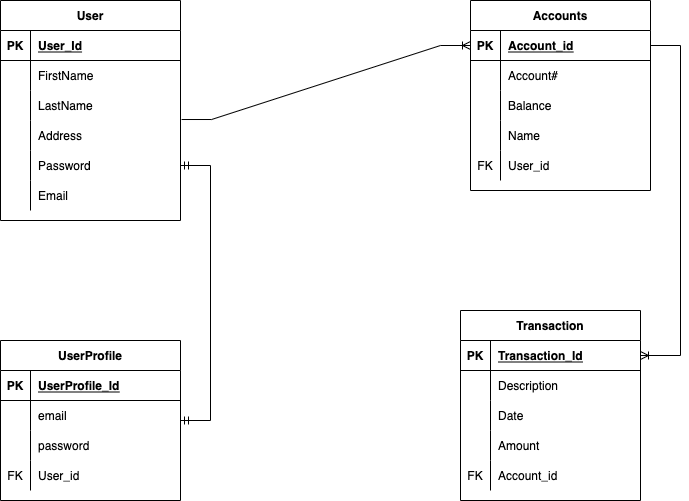

The diagram above was exported from draw.io. Its source (the exported page's mxGraphModel, read from the mxfile embedded in the PNG):
<mxGraphModel dx="883" dy="511" grid="1" gridSize="10" guides="1" tooltips="1" connect="1" arrows="1" fold="1" page="1" pageScale="1" pageWidth="850" pageHeight="1100" math="0" shadow="0">
  <root>
    <mxCell id="0" />
    <mxCell id="1" parent="0" />
    <mxCell id="I6-c8cCpMygJ-d88g6_K-5" value="User" style="shape=table;startSize=30;container=1;collapsible=1;childLayout=tableLayout;fixedRows=1;rowLines=0;fontStyle=1;align=center;resizeLast=1;" vertex="1" parent="1">
      <mxGeometry x="40" y="20" width="180" height="220" as="geometry" />
    </mxCell>
    <mxCell id="I6-c8cCpMygJ-d88g6_K-6" value="" style="shape=partialRectangle;collapsible=0;dropTarget=0;pointerEvents=0;fillColor=none;top=0;left=0;bottom=1;right=0;points=[[0,0.5],[1,0.5]];portConstraint=eastwest;" vertex="1" parent="I6-c8cCpMygJ-d88g6_K-5">
      <mxGeometry y="30" width="180" height="30" as="geometry" />
    </mxCell>
    <mxCell id="I6-c8cCpMygJ-d88g6_K-7" value="PK" style="shape=partialRectangle;connectable=0;fillColor=none;top=0;left=0;bottom=0;right=0;fontStyle=1;overflow=hidden;" vertex="1" parent="I6-c8cCpMygJ-d88g6_K-6">
      <mxGeometry width="30" height="30" as="geometry">
        <mxRectangle width="30" height="30" as="alternateBounds" />
      </mxGeometry>
    </mxCell>
    <mxCell id="I6-c8cCpMygJ-d88g6_K-8" value="User_Id" style="shape=partialRectangle;connectable=0;fillColor=none;top=0;left=0;bottom=0;right=0;align=left;spacingLeft=6;fontStyle=5;overflow=hidden;" vertex="1" parent="I6-c8cCpMygJ-d88g6_K-6">
      <mxGeometry x="30" width="150" height="30" as="geometry">
        <mxRectangle width="150" height="30" as="alternateBounds" />
      </mxGeometry>
    </mxCell>
    <mxCell id="I6-c8cCpMygJ-d88g6_K-9" value="" style="shape=partialRectangle;collapsible=0;dropTarget=0;pointerEvents=0;fillColor=none;top=0;left=0;bottom=0;right=0;points=[[0,0.5],[1,0.5]];portConstraint=eastwest;" vertex="1" parent="I6-c8cCpMygJ-d88g6_K-5">
      <mxGeometry y="60" width="180" height="30" as="geometry" />
    </mxCell>
    <mxCell id="I6-c8cCpMygJ-d88g6_K-10" value="" style="shape=partialRectangle;connectable=0;fillColor=none;top=0;left=0;bottom=0;right=0;editable=1;overflow=hidden;" vertex="1" parent="I6-c8cCpMygJ-d88g6_K-9">
      <mxGeometry width="30" height="30" as="geometry">
        <mxRectangle width="30" height="30" as="alternateBounds" />
      </mxGeometry>
    </mxCell>
    <mxCell id="I6-c8cCpMygJ-d88g6_K-11" value="FirstName" style="shape=partialRectangle;connectable=0;fillColor=none;top=0;left=0;bottom=0;right=0;align=left;spacingLeft=6;overflow=hidden;" vertex="1" parent="I6-c8cCpMygJ-d88g6_K-9">
      <mxGeometry x="30" width="150" height="30" as="geometry">
        <mxRectangle width="150" height="30" as="alternateBounds" />
      </mxGeometry>
    </mxCell>
    <mxCell id="I6-c8cCpMygJ-d88g6_K-12" value="" style="shape=partialRectangle;collapsible=0;dropTarget=0;pointerEvents=0;fillColor=none;top=0;left=0;bottom=0;right=0;points=[[0,0.5],[1,0.5]];portConstraint=eastwest;" vertex="1" parent="I6-c8cCpMygJ-d88g6_K-5">
      <mxGeometry y="90" width="180" height="30" as="geometry" />
    </mxCell>
    <mxCell id="I6-c8cCpMygJ-d88g6_K-13" value="" style="shape=partialRectangle;connectable=0;fillColor=none;top=0;left=0;bottom=0;right=0;editable=1;overflow=hidden;" vertex="1" parent="I6-c8cCpMygJ-d88g6_K-12">
      <mxGeometry width="30" height="30" as="geometry">
        <mxRectangle width="30" height="30" as="alternateBounds" />
      </mxGeometry>
    </mxCell>
    <mxCell id="I6-c8cCpMygJ-d88g6_K-14" value="LastName" style="shape=partialRectangle;connectable=0;fillColor=none;top=0;left=0;bottom=0;right=0;align=left;spacingLeft=6;overflow=hidden;" vertex="1" parent="I6-c8cCpMygJ-d88g6_K-12">
      <mxGeometry x="30" width="150" height="30" as="geometry">
        <mxRectangle width="150" height="30" as="alternateBounds" />
      </mxGeometry>
    </mxCell>
    <mxCell id="I6-c8cCpMygJ-d88g6_K-15" value="" style="shape=partialRectangle;collapsible=0;dropTarget=0;pointerEvents=0;fillColor=none;top=0;left=0;bottom=0;right=0;points=[[0,0.5],[1,0.5]];portConstraint=eastwest;" vertex="1" parent="I6-c8cCpMygJ-d88g6_K-5">
      <mxGeometry y="120" width="180" height="30" as="geometry" />
    </mxCell>
    <mxCell id="I6-c8cCpMygJ-d88g6_K-16" value="" style="shape=partialRectangle;connectable=0;fillColor=none;top=0;left=0;bottom=0;right=0;editable=1;overflow=hidden;" vertex="1" parent="I6-c8cCpMygJ-d88g6_K-15">
      <mxGeometry width="30" height="30" as="geometry">
        <mxRectangle width="30" height="30" as="alternateBounds" />
      </mxGeometry>
    </mxCell>
    <mxCell id="I6-c8cCpMygJ-d88g6_K-17" value="Address" style="shape=partialRectangle;connectable=0;fillColor=none;top=0;left=0;bottom=0;right=0;align=left;spacingLeft=6;overflow=hidden;" vertex="1" parent="I6-c8cCpMygJ-d88g6_K-15">
      <mxGeometry x="30" width="150" height="30" as="geometry">
        <mxRectangle width="150" height="30" as="alternateBounds" />
      </mxGeometry>
    </mxCell>
    <mxCell id="I6-c8cCpMygJ-d88g6_K-62" value="" style="shape=partialRectangle;collapsible=0;dropTarget=0;pointerEvents=0;fillColor=none;top=0;left=0;bottom=0;right=0;points=[[0,0.5],[1,0.5]];portConstraint=eastwest;" vertex="1" parent="I6-c8cCpMygJ-d88g6_K-5">
      <mxGeometry y="150" width="180" height="30" as="geometry" />
    </mxCell>
    <mxCell id="I6-c8cCpMygJ-d88g6_K-63" value="" style="shape=partialRectangle;connectable=0;fillColor=none;top=0;left=0;bottom=0;right=0;editable=1;overflow=hidden;" vertex="1" parent="I6-c8cCpMygJ-d88g6_K-62">
      <mxGeometry width="30" height="30" as="geometry">
        <mxRectangle width="30" height="30" as="alternateBounds" />
      </mxGeometry>
    </mxCell>
    <mxCell id="I6-c8cCpMygJ-d88g6_K-64" value="Password" style="shape=partialRectangle;connectable=0;fillColor=none;top=0;left=0;bottom=0;right=0;align=left;spacingLeft=6;overflow=hidden;" vertex="1" parent="I6-c8cCpMygJ-d88g6_K-62">
      <mxGeometry x="30" width="150" height="30" as="geometry">
        <mxRectangle width="150" height="30" as="alternateBounds" />
      </mxGeometry>
    </mxCell>
    <mxCell id="I6-c8cCpMygJ-d88g6_K-65" value="" style="shape=partialRectangle;collapsible=0;dropTarget=0;pointerEvents=0;fillColor=none;top=0;left=0;bottom=0;right=0;points=[[0,0.5],[1,0.5]];portConstraint=eastwest;" vertex="1" parent="I6-c8cCpMygJ-d88g6_K-5">
      <mxGeometry y="180" width="180" height="30" as="geometry" />
    </mxCell>
    <mxCell id="I6-c8cCpMygJ-d88g6_K-66" value="" style="shape=partialRectangle;connectable=0;fillColor=none;top=0;left=0;bottom=0;right=0;editable=1;overflow=hidden;" vertex="1" parent="I6-c8cCpMygJ-d88g6_K-65">
      <mxGeometry width="30" height="30" as="geometry">
        <mxRectangle width="30" height="30" as="alternateBounds" />
      </mxGeometry>
    </mxCell>
    <mxCell id="I6-c8cCpMygJ-d88g6_K-67" value="Email" style="shape=partialRectangle;connectable=0;fillColor=none;top=0;left=0;bottom=0;right=0;align=left;spacingLeft=6;overflow=hidden;" vertex="1" parent="I6-c8cCpMygJ-d88g6_K-65">
      <mxGeometry x="30" width="150" height="30" as="geometry">
        <mxRectangle width="150" height="30" as="alternateBounds" />
      </mxGeometry>
    </mxCell>
    <mxCell id="I6-c8cCpMygJ-d88g6_K-18" value="Accounts" style="shape=table;startSize=30;container=1;collapsible=1;childLayout=tableLayout;fixedRows=1;rowLines=0;fontStyle=1;align=center;resizeLast=1;" vertex="1" parent="1">
      <mxGeometry x="510" y="20" width="180" height="190" as="geometry" />
    </mxCell>
    <mxCell id="I6-c8cCpMygJ-d88g6_K-19" value="" style="shape=partialRectangle;collapsible=0;dropTarget=0;pointerEvents=0;fillColor=none;top=0;left=0;bottom=1;right=0;points=[[0,0.5],[1,0.5]];portConstraint=eastwest;" vertex="1" parent="I6-c8cCpMygJ-d88g6_K-18">
      <mxGeometry y="30" width="180" height="30" as="geometry" />
    </mxCell>
    <mxCell id="I6-c8cCpMygJ-d88g6_K-20" value="PK" style="shape=partialRectangle;connectable=0;fillColor=none;top=0;left=0;bottom=0;right=0;fontStyle=1;overflow=hidden;" vertex="1" parent="I6-c8cCpMygJ-d88g6_K-19">
      <mxGeometry width="30" height="30" as="geometry">
        <mxRectangle width="30" height="30" as="alternateBounds" />
      </mxGeometry>
    </mxCell>
    <mxCell id="I6-c8cCpMygJ-d88g6_K-21" value="Account_id" style="shape=partialRectangle;connectable=0;fillColor=none;top=0;left=0;bottom=0;right=0;align=left;spacingLeft=6;fontStyle=5;overflow=hidden;" vertex="1" parent="I6-c8cCpMygJ-d88g6_K-19">
      <mxGeometry x="30" width="150" height="30" as="geometry">
        <mxRectangle width="150" height="30" as="alternateBounds" />
      </mxGeometry>
    </mxCell>
    <mxCell id="I6-c8cCpMygJ-d88g6_K-28" value="" style="shape=partialRectangle;collapsible=0;dropTarget=0;pointerEvents=0;fillColor=none;top=0;left=0;bottom=0;right=0;points=[[0,0.5],[1,0.5]];portConstraint=eastwest;" vertex="1" parent="I6-c8cCpMygJ-d88g6_K-18">
      <mxGeometry y="60" width="180" height="30" as="geometry" />
    </mxCell>
    <mxCell id="I6-c8cCpMygJ-d88g6_K-29" value="" style="shape=partialRectangle;connectable=0;fillColor=none;top=0;left=0;bottom=0;right=0;editable=1;overflow=hidden;" vertex="1" parent="I6-c8cCpMygJ-d88g6_K-28">
      <mxGeometry width="30" height="30" as="geometry">
        <mxRectangle width="30" height="30" as="alternateBounds" />
      </mxGeometry>
    </mxCell>
    <mxCell id="I6-c8cCpMygJ-d88g6_K-30" value="Account#" style="shape=partialRectangle;connectable=0;fillColor=none;top=0;left=0;bottom=0;right=0;align=left;spacingLeft=6;overflow=hidden;" vertex="1" parent="I6-c8cCpMygJ-d88g6_K-28">
      <mxGeometry x="30" width="150" height="30" as="geometry">
        <mxRectangle width="150" height="30" as="alternateBounds" />
      </mxGeometry>
    </mxCell>
    <mxCell id="I6-c8cCpMygJ-d88g6_K-109" value="" style="shape=partialRectangle;collapsible=0;dropTarget=0;pointerEvents=0;fillColor=none;top=0;left=0;bottom=0;right=0;points=[[0,0.5],[1,0.5]];portConstraint=eastwest;" vertex="1" parent="I6-c8cCpMygJ-d88g6_K-18">
      <mxGeometry y="90" width="180" height="30" as="geometry" />
    </mxCell>
    <mxCell id="I6-c8cCpMygJ-d88g6_K-110" value="" style="shape=partialRectangle;connectable=0;fillColor=none;top=0;left=0;bottom=0;right=0;editable=1;overflow=hidden;" vertex="1" parent="I6-c8cCpMygJ-d88g6_K-109">
      <mxGeometry width="30" height="30" as="geometry">
        <mxRectangle width="30" height="30" as="alternateBounds" />
      </mxGeometry>
    </mxCell>
    <mxCell id="I6-c8cCpMygJ-d88g6_K-111" value="Balance" style="shape=partialRectangle;connectable=0;fillColor=none;top=0;left=0;bottom=0;right=0;align=left;spacingLeft=6;overflow=hidden;" vertex="1" parent="I6-c8cCpMygJ-d88g6_K-109">
      <mxGeometry x="30" width="150" height="30" as="geometry">
        <mxRectangle width="150" height="30" as="alternateBounds" />
      </mxGeometry>
    </mxCell>
    <mxCell id="I6-c8cCpMygJ-d88g6_K-106" value="" style="shape=partialRectangle;collapsible=0;dropTarget=0;pointerEvents=0;fillColor=none;top=0;left=0;bottom=0;right=0;points=[[0,0.5],[1,0.5]];portConstraint=eastwest;" vertex="1" parent="I6-c8cCpMygJ-d88g6_K-18">
      <mxGeometry y="120" width="180" height="30" as="geometry" />
    </mxCell>
    <mxCell id="I6-c8cCpMygJ-d88g6_K-107" value="" style="shape=partialRectangle;connectable=0;fillColor=none;top=0;left=0;bottom=0;right=0;editable=1;overflow=hidden;" vertex="1" parent="I6-c8cCpMygJ-d88g6_K-106">
      <mxGeometry width="30" height="30" as="geometry">
        <mxRectangle width="30" height="30" as="alternateBounds" />
      </mxGeometry>
    </mxCell>
    <mxCell id="I6-c8cCpMygJ-d88g6_K-108" value="Name" style="shape=partialRectangle;connectable=0;fillColor=none;top=0;left=0;bottom=0;right=0;align=left;spacingLeft=6;overflow=hidden;" vertex="1" parent="I6-c8cCpMygJ-d88g6_K-106">
      <mxGeometry x="30" width="150" height="30" as="geometry">
        <mxRectangle width="150" height="30" as="alternateBounds" />
      </mxGeometry>
    </mxCell>
    <mxCell id="I6-c8cCpMygJ-d88g6_K-100" value="" style="shape=partialRectangle;collapsible=0;dropTarget=0;pointerEvents=0;fillColor=none;top=0;left=0;bottom=0;right=0;points=[[0,0.5],[1,0.5]];portConstraint=eastwest;" vertex="1" parent="I6-c8cCpMygJ-d88g6_K-18">
      <mxGeometry y="150" width="180" height="30" as="geometry" />
    </mxCell>
    <mxCell id="I6-c8cCpMygJ-d88g6_K-101" value="FK" style="shape=partialRectangle;connectable=0;fillColor=none;top=0;left=0;bottom=0;right=0;editable=1;overflow=hidden;" vertex="1" parent="I6-c8cCpMygJ-d88g6_K-100">
      <mxGeometry width="30" height="30" as="geometry">
        <mxRectangle width="30" height="30" as="alternateBounds" />
      </mxGeometry>
    </mxCell>
    <mxCell id="I6-c8cCpMygJ-d88g6_K-102" value="User_id" style="shape=partialRectangle;connectable=0;fillColor=none;top=0;left=0;bottom=0;right=0;align=left;spacingLeft=6;overflow=hidden;" vertex="1" parent="I6-c8cCpMygJ-d88g6_K-100">
      <mxGeometry x="30" width="150" height="30" as="geometry">
        <mxRectangle width="150" height="30" as="alternateBounds" />
      </mxGeometry>
    </mxCell>
    <mxCell id="I6-c8cCpMygJ-d88g6_K-47" value="" style="edgeStyle=entityRelationEdgeStyle;fontSize=12;html=1;endArrow=ERoneToMany;rounded=0;exitX=1.006;exitY=0.967;exitDx=0;exitDy=0;exitPerimeter=0;entryX=0;entryY=0.5;entryDx=0;entryDy=0;" edge="1" parent="1" source="I6-c8cCpMygJ-d88g6_K-12" target="I6-c8cCpMygJ-d88g6_K-19">
      <mxGeometry width="100" height="100" relative="1" as="geometry">
        <mxPoint x="210" y="220" as="sourcePoint" />
        <mxPoint x="410" y="60" as="targetPoint" />
      </mxGeometry>
    </mxCell>
    <mxCell id="I6-c8cCpMygJ-d88g6_K-49" value="Transaction" style="shape=table;startSize=30;container=1;collapsible=1;childLayout=tableLayout;fixedRows=1;rowLines=0;fontStyle=1;align=center;resizeLast=1;" vertex="1" parent="1">
      <mxGeometry x="500" y="330" width="180" height="190" as="geometry" />
    </mxCell>
    <mxCell id="I6-c8cCpMygJ-d88g6_K-50" value="" style="shape=partialRectangle;collapsible=0;dropTarget=0;pointerEvents=0;fillColor=none;top=0;left=0;bottom=1;right=0;points=[[0,0.5],[1,0.5]];portConstraint=eastwest;" vertex="1" parent="I6-c8cCpMygJ-d88g6_K-49">
      <mxGeometry y="30" width="180" height="30" as="geometry" />
    </mxCell>
    <mxCell id="I6-c8cCpMygJ-d88g6_K-51" value="PK" style="shape=partialRectangle;connectable=0;fillColor=none;top=0;left=0;bottom=0;right=0;fontStyle=1;overflow=hidden;" vertex="1" parent="I6-c8cCpMygJ-d88g6_K-50">
      <mxGeometry width="30" height="30" as="geometry">
        <mxRectangle width="30" height="30" as="alternateBounds" />
      </mxGeometry>
    </mxCell>
    <mxCell id="I6-c8cCpMygJ-d88g6_K-52" value="Transaction_Id" style="shape=partialRectangle;connectable=0;fillColor=none;top=0;left=0;bottom=0;right=0;align=left;spacingLeft=6;fontStyle=5;overflow=hidden;" vertex="1" parent="I6-c8cCpMygJ-d88g6_K-50">
      <mxGeometry x="30" width="150" height="30" as="geometry">
        <mxRectangle width="150" height="30" as="alternateBounds" />
      </mxGeometry>
    </mxCell>
    <mxCell id="I6-c8cCpMygJ-d88g6_K-53" value="" style="shape=partialRectangle;collapsible=0;dropTarget=0;pointerEvents=0;fillColor=none;top=0;left=0;bottom=0;right=0;points=[[0,0.5],[1,0.5]];portConstraint=eastwest;" vertex="1" parent="I6-c8cCpMygJ-d88g6_K-49">
      <mxGeometry y="60" width="180" height="30" as="geometry" />
    </mxCell>
    <mxCell id="I6-c8cCpMygJ-d88g6_K-54" value="" style="shape=partialRectangle;connectable=0;fillColor=none;top=0;left=0;bottom=0;right=0;editable=1;overflow=hidden;" vertex="1" parent="I6-c8cCpMygJ-d88g6_K-53">
      <mxGeometry width="30" height="30" as="geometry">
        <mxRectangle width="30" height="30" as="alternateBounds" />
      </mxGeometry>
    </mxCell>
    <mxCell id="I6-c8cCpMygJ-d88g6_K-55" value="Description" style="shape=partialRectangle;connectable=0;fillColor=none;top=0;left=0;bottom=0;right=0;align=left;spacingLeft=6;overflow=hidden;" vertex="1" parent="I6-c8cCpMygJ-d88g6_K-53">
      <mxGeometry x="30" width="150" height="30" as="geometry">
        <mxRectangle width="150" height="30" as="alternateBounds" />
      </mxGeometry>
    </mxCell>
    <mxCell id="I6-c8cCpMygJ-d88g6_K-56" value="" style="shape=partialRectangle;collapsible=0;dropTarget=0;pointerEvents=0;fillColor=none;top=0;left=0;bottom=0;right=0;points=[[0,0.5],[1,0.5]];portConstraint=eastwest;" vertex="1" parent="I6-c8cCpMygJ-d88g6_K-49">
      <mxGeometry y="90" width="180" height="30" as="geometry" />
    </mxCell>
    <mxCell id="I6-c8cCpMygJ-d88g6_K-57" value="" style="shape=partialRectangle;connectable=0;fillColor=none;top=0;left=0;bottom=0;right=0;editable=1;overflow=hidden;" vertex="1" parent="I6-c8cCpMygJ-d88g6_K-56">
      <mxGeometry width="30" height="30" as="geometry">
        <mxRectangle width="30" height="30" as="alternateBounds" />
      </mxGeometry>
    </mxCell>
    <mxCell id="I6-c8cCpMygJ-d88g6_K-58" value="Date" style="shape=partialRectangle;connectable=0;fillColor=none;top=0;left=0;bottom=0;right=0;align=left;spacingLeft=6;overflow=hidden;" vertex="1" parent="I6-c8cCpMygJ-d88g6_K-56">
      <mxGeometry x="30" width="150" height="30" as="geometry">
        <mxRectangle width="150" height="30" as="alternateBounds" />
      </mxGeometry>
    </mxCell>
    <mxCell id="I6-c8cCpMygJ-d88g6_K-59" value="" style="shape=partialRectangle;collapsible=0;dropTarget=0;pointerEvents=0;fillColor=none;top=0;left=0;bottom=0;right=0;points=[[0,0.5],[1,0.5]];portConstraint=eastwest;" vertex="1" parent="I6-c8cCpMygJ-d88g6_K-49">
      <mxGeometry y="120" width="180" height="30" as="geometry" />
    </mxCell>
    <mxCell id="I6-c8cCpMygJ-d88g6_K-60" value="" style="shape=partialRectangle;connectable=0;fillColor=none;top=0;left=0;bottom=0;right=0;editable=1;overflow=hidden;" vertex="1" parent="I6-c8cCpMygJ-d88g6_K-59">
      <mxGeometry width="30" height="30" as="geometry">
        <mxRectangle width="30" height="30" as="alternateBounds" />
      </mxGeometry>
    </mxCell>
    <mxCell id="I6-c8cCpMygJ-d88g6_K-61" value="Amount" style="shape=partialRectangle;connectable=0;fillColor=none;top=0;left=0;bottom=0;right=0;align=left;spacingLeft=6;overflow=hidden;" vertex="1" parent="I6-c8cCpMygJ-d88g6_K-59">
      <mxGeometry x="30" width="150" height="30" as="geometry">
        <mxRectangle width="150" height="30" as="alternateBounds" />
      </mxGeometry>
    </mxCell>
    <mxCell id="I6-c8cCpMygJ-d88g6_K-103" value="" style="shape=partialRectangle;collapsible=0;dropTarget=0;pointerEvents=0;fillColor=none;top=0;left=0;bottom=0;right=0;points=[[0,0.5],[1,0.5]];portConstraint=eastwest;" vertex="1" parent="I6-c8cCpMygJ-d88g6_K-49">
      <mxGeometry y="150" width="180" height="30" as="geometry" />
    </mxCell>
    <mxCell id="I6-c8cCpMygJ-d88g6_K-104" value="FK" style="shape=partialRectangle;connectable=0;fillColor=none;top=0;left=0;bottom=0;right=0;editable=1;overflow=hidden;" vertex="1" parent="I6-c8cCpMygJ-d88g6_K-103">
      <mxGeometry width="30" height="30" as="geometry">
        <mxRectangle width="30" height="30" as="alternateBounds" />
      </mxGeometry>
    </mxCell>
    <mxCell id="I6-c8cCpMygJ-d88g6_K-105" value="Account_id" style="shape=partialRectangle;connectable=0;fillColor=none;top=0;left=0;bottom=0;right=0;align=left;spacingLeft=6;overflow=hidden;" vertex="1" parent="I6-c8cCpMygJ-d88g6_K-103">
      <mxGeometry x="30" width="150" height="30" as="geometry">
        <mxRectangle width="150" height="30" as="alternateBounds" />
      </mxGeometry>
    </mxCell>
    <mxCell id="I6-c8cCpMygJ-d88g6_K-84" value="UserProfile" style="shape=table;startSize=30;container=1;collapsible=1;childLayout=tableLayout;fixedRows=1;rowLines=0;fontStyle=1;align=center;resizeLast=1;" vertex="1" parent="1">
      <mxGeometry x="40" y="360" width="180" height="160" as="geometry" />
    </mxCell>
    <mxCell id="I6-c8cCpMygJ-d88g6_K-85" value="" style="shape=partialRectangle;collapsible=0;dropTarget=0;pointerEvents=0;fillColor=none;top=0;left=0;bottom=1;right=0;points=[[0,0.5],[1,0.5]];portConstraint=eastwest;" vertex="1" parent="I6-c8cCpMygJ-d88g6_K-84">
      <mxGeometry y="30" width="180" height="30" as="geometry" />
    </mxCell>
    <mxCell id="I6-c8cCpMygJ-d88g6_K-86" value="PK" style="shape=partialRectangle;connectable=0;fillColor=none;top=0;left=0;bottom=0;right=0;fontStyle=1;overflow=hidden;" vertex="1" parent="I6-c8cCpMygJ-d88g6_K-85">
      <mxGeometry width="30" height="30" as="geometry">
        <mxRectangle width="30" height="30" as="alternateBounds" />
      </mxGeometry>
    </mxCell>
    <mxCell id="I6-c8cCpMygJ-d88g6_K-87" value="UserProfile_Id" style="shape=partialRectangle;connectable=0;fillColor=none;top=0;left=0;bottom=0;right=0;align=left;spacingLeft=6;fontStyle=5;overflow=hidden;" vertex="1" parent="I6-c8cCpMygJ-d88g6_K-85">
      <mxGeometry x="30" width="150" height="30" as="geometry">
        <mxRectangle width="150" height="30" as="alternateBounds" />
      </mxGeometry>
    </mxCell>
    <mxCell id="I6-c8cCpMygJ-d88g6_K-88" value="" style="shape=partialRectangle;collapsible=0;dropTarget=0;pointerEvents=0;fillColor=none;top=0;left=0;bottom=0;right=0;points=[[0,0.5],[1,0.5]];portConstraint=eastwest;" vertex="1" parent="I6-c8cCpMygJ-d88g6_K-84">
      <mxGeometry y="60" width="180" height="30" as="geometry" />
    </mxCell>
    <mxCell id="I6-c8cCpMygJ-d88g6_K-89" value="" style="shape=partialRectangle;connectable=0;fillColor=none;top=0;left=0;bottom=0;right=0;editable=1;overflow=hidden;" vertex="1" parent="I6-c8cCpMygJ-d88g6_K-88">
      <mxGeometry width="30" height="30" as="geometry">
        <mxRectangle width="30" height="30" as="alternateBounds" />
      </mxGeometry>
    </mxCell>
    <mxCell id="I6-c8cCpMygJ-d88g6_K-90" value="email" style="shape=partialRectangle;connectable=0;fillColor=none;top=0;left=0;bottom=0;right=0;align=left;spacingLeft=6;overflow=hidden;" vertex="1" parent="I6-c8cCpMygJ-d88g6_K-88">
      <mxGeometry x="30" width="150" height="30" as="geometry">
        <mxRectangle width="150" height="30" as="alternateBounds" />
      </mxGeometry>
    </mxCell>
    <mxCell id="I6-c8cCpMygJ-d88g6_K-91" value="" style="shape=partialRectangle;collapsible=0;dropTarget=0;pointerEvents=0;fillColor=none;top=0;left=0;bottom=0;right=0;points=[[0,0.5],[1,0.5]];portConstraint=eastwest;" vertex="1" parent="I6-c8cCpMygJ-d88g6_K-84">
      <mxGeometry y="90" width="180" height="30" as="geometry" />
    </mxCell>
    <mxCell id="I6-c8cCpMygJ-d88g6_K-92" value="" style="shape=partialRectangle;connectable=0;fillColor=none;top=0;left=0;bottom=0;right=0;editable=1;overflow=hidden;" vertex="1" parent="I6-c8cCpMygJ-d88g6_K-91">
      <mxGeometry width="30" height="30" as="geometry">
        <mxRectangle width="30" height="30" as="alternateBounds" />
      </mxGeometry>
    </mxCell>
    <mxCell id="I6-c8cCpMygJ-d88g6_K-93" value="password" style="shape=partialRectangle;connectable=0;fillColor=none;top=0;left=0;bottom=0;right=0;align=left;spacingLeft=6;overflow=hidden;" vertex="1" parent="I6-c8cCpMygJ-d88g6_K-91">
      <mxGeometry x="30" width="150" height="30" as="geometry">
        <mxRectangle width="150" height="30" as="alternateBounds" />
      </mxGeometry>
    </mxCell>
    <mxCell id="I6-c8cCpMygJ-d88g6_K-94" value="" style="shape=partialRectangle;collapsible=0;dropTarget=0;pointerEvents=0;fillColor=none;top=0;left=0;bottom=0;right=0;points=[[0,0.5],[1,0.5]];portConstraint=eastwest;" vertex="1" parent="I6-c8cCpMygJ-d88g6_K-84">
      <mxGeometry y="120" width="180" height="30" as="geometry" />
    </mxCell>
    <mxCell id="I6-c8cCpMygJ-d88g6_K-95" value="FK" style="shape=partialRectangle;connectable=0;fillColor=none;top=0;left=0;bottom=0;right=0;editable=1;overflow=hidden;" vertex="1" parent="I6-c8cCpMygJ-d88g6_K-94">
      <mxGeometry width="30" height="30" as="geometry">
        <mxRectangle width="30" height="30" as="alternateBounds" />
      </mxGeometry>
    </mxCell>
    <mxCell id="I6-c8cCpMygJ-d88g6_K-96" value="User_id" style="shape=partialRectangle;connectable=0;fillColor=none;top=0;left=0;bottom=0;right=0;align=left;spacingLeft=6;overflow=hidden;" vertex="1" parent="I6-c8cCpMygJ-d88g6_K-94">
      <mxGeometry x="30" width="150" height="30" as="geometry">
        <mxRectangle width="150" height="30" as="alternateBounds" />
      </mxGeometry>
    </mxCell>
    <mxCell id="I6-c8cCpMygJ-d88g6_K-97" value="" style="edgeStyle=entityRelationEdgeStyle;fontSize=12;html=1;endArrow=ERmandOne;startArrow=ERmandOne;rounded=0;entryX=1;entryY=0.5;entryDx=0;entryDy=0;" edge="1" parent="1" source="I6-c8cCpMygJ-d88g6_K-84" target="I6-c8cCpMygJ-d88g6_K-62">
      <mxGeometry width="100" height="100" relative="1" as="geometry">
        <mxPoint x="240" y="320" as="sourcePoint" />
        <mxPoint x="120" y="270" as="targetPoint" />
      </mxGeometry>
    </mxCell>
    <mxCell id="I6-c8cCpMygJ-d88g6_K-99" value="" style="edgeStyle=entityRelationEdgeStyle;fontSize=12;html=1;endArrow=ERoneToMany;rounded=0;" edge="1" parent="1" source="I6-c8cCpMygJ-d88g6_K-19" target="I6-c8cCpMygJ-d88g6_K-50">
      <mxGeometry width="100" height="100" relative="1" as="geometry">
        <mxPoint x="330" y="150" as="sourcePoint" />
        <mxPoint x="760" y="370" as="targetPoint" />
      </mxGeometry>
    </mxCell>
  </root>
</mxGraphModel>